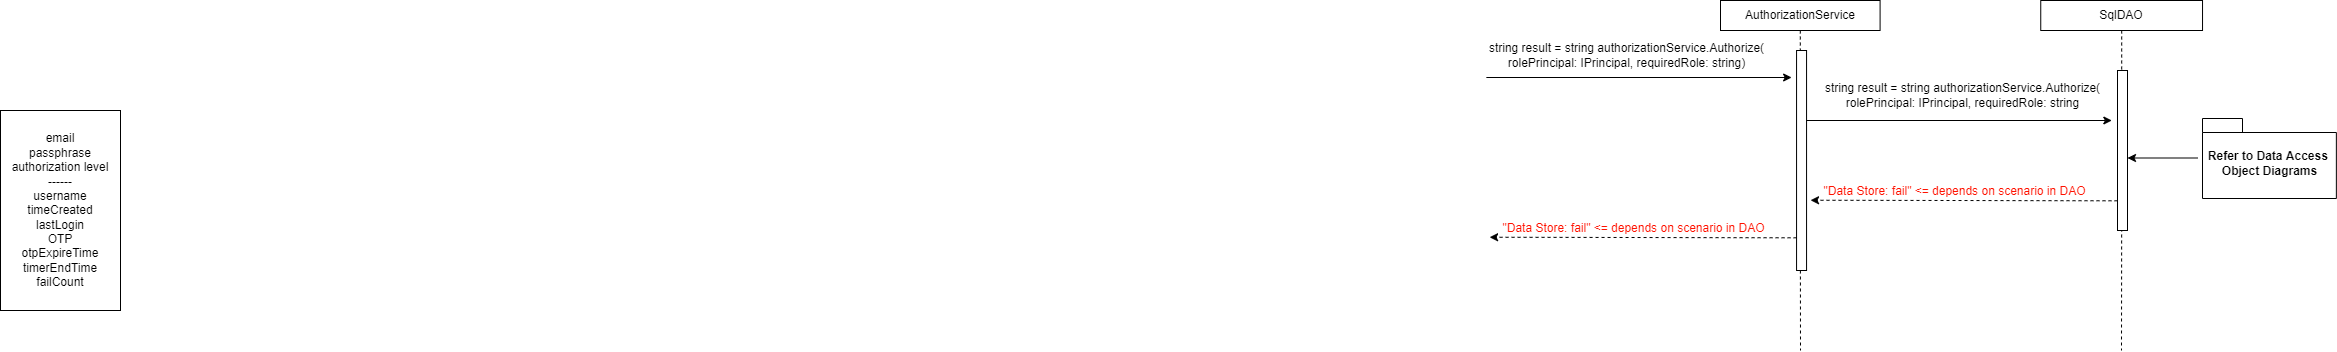

The diagram above was exported from draw.io. Its source (the exported page's mxGraphModel, read from the mxfile embedded in the PNG):
<mxGraphModel dx="2062" dy="1122" grid="1" gridSize="10" guides="1" tooltips="1" connect="1" arrows="1" fold="1" page="1" pageScale="1" pageWidth="850" pageHeight="1100" math="0" shadow="0">
  <root>
    <mxCell id="u6MAzQVymCFjwgkrx28f-0" />
    <mxCell id="u6MAzQVymCFjwgkrx28f-1" parent="u6MAzQVymCFjwgkrx28f-0" />
    <mxCell id="u6MAzQVymCFjwgkrx28f-2" style="edgeStyle=orthogonalEdgeStyle;rounded=0;orthogonalLoop=1;jettySize=auto;html=1;dashed=1;endArrow=none;endFill=0;" parent="u6MAzQVymCFjwgkrx28f-1" source="u6MAzQVymCFjwgkrx28f-3" edge="1">
      <mxGeometry relative="1" as="geometry">
        <mxPoint x="1840" y="560" as="targetPoint" />
      </mxGeometry>
    </mxCell>
    <mxCell id="u6MAzQVymCFjwgkrx28f-3" value="AuthorizationService" style="whiteSpace=wrap;html=1;fontSize=12;" parent="u6MAzQVymCFjwgkrx28f-1" vertex="1">
      <mxGeometry x="1760" y="210" width="159.59" height="30" as="geometry" />
    </mxCell>
    <mxCell id="u6MAzQVymCFjwgkrx28f-16" value="" style="endArrow=classic;html=1;rounded=0;fontSize=12;" parent="u6MAzQVymCFjwgkrx28f-1" edge="1">
      <mxGeometry width="50" height="50" relative="1" as="geometry">
        <mxPoint x="1525.85" y="287" as="sourcePoint" />
        <mxPoint x="1831.1200000000003" y="287" as="targetPoint" />
        <Array as="points" />
      </mxGeometry>
    </mxCell>
    <mxCell id="u6MAzQVymCFjwgkrx28f-17" value="string result = string authorizationService.Authorize(&lt;br&gt;rolePrincipal: IPrincipal, requiredRole: string)" style="text;html=1;align=center;verticalAlign=middle;resizable=0;points=[];autosize=1;strokeColor=none;fillColor=none;" parent="u6MAzQVymCFjwgkrx28f-1" vertex="1">
      <mxGeometry x="1521.0600000000002" y="250" width="290" height="30" as="geometry" />
    </mxCell>
    <mxCell id="u6MAzQVymCFjwgkrx28f-18" style="edgeStyle=orthogonalEdgeStyle;rounded=0;orthogonalLoop=1;jettySize=auto;html=1;dashed=1;endArrow=none;endFill=0;" parent="u6MAzQVymCFjwgkrx28f-1" source="u6MAzQVymCFjwgkrx28f-19" edge="1">
      <mxGeometry relative="1" as="geometry">
        <mxPoint x="2161" y="560" as="targetPoint" />
      </mxGeometry>
    </mxCell>
    <mxCell id="u6MAzQVymCFjwgkrx28f-19" value="&lt;span style=&quot;background-color: rgb(255 , 255 , 255)&quot;&gt;SqlDAO&lt;/span&gt;" style="whiteSpace=wrap;html=1;fontSize=12;" parent="u6MAzQVymCFjwgkrx28f-1" vertex="1">
      <mxGeometry x="2080.25" y="210" width="161.78" height="30" as="geometry" />
    </mxCell>
    <mxCell id="u6MAzQVymCFjwgkrx28f-29" value="email&lt;br&gt;passphrase&lt;br&gt;authorization level&lt;br&gt;------&lt;br&gt;username&lt;br&gt;timeCreated&lt;br&gt;lastLogin&lt;br&gt;OTP&lt;br&gt;otpExpireTime&lt;br&gt;timerEndTime&lt;br&gt;failCount" style="whiteSpace=wrap;html=1;" parent="u6MAzQVymCFjwgkrx28f-1" vertex="1">
      <mxGeometry x="40" y="320" width="120" height="200" as="geometry" />
    </mxCell>
    <mxCell id="u6MAzQVymCFjwgkrx28f-30" value="" style="whiteSpace=wrap;html=1;fontSize=12;" parent="u6MAzQVymCFjwgkrx28f-1" vertex="1">
      <mxGeometry x="1836.06" y="260" width="10" height="220" as="geometry" />
    </mxCell>
    <mxCell id="u6MAzQVymCFjwgkrx28f-33" value="" style="endArrow=classic;html=1;rounded=0;fontSize=12;" parent="u6MAzQVymCFjwgkrx28f-1" edge="1">
      <mxGeometry width="50" height="50" relative="1" as="geometry">
        <mxPoint x="1846.06" y="330" as="sourcePoint" />
        <mxPoint x="2151.3300000000004" y="330" as="targetPoint" />
        <Array as="points" />
      </mxGeometry>
    </mxCell>
    <mxCell id="u6MAzQVymCFjwgkrx28f-34" value="string result = string authorizationService.Authorize(&lt;br&gt;rolePrincipal: IPrincipal, requiredRole: string" style="text;html=1;align=center;verticalAlign=middle;resizable=0;points=[];autosize=1;strokeColor=none;fillColor=none;" parent="u6MAzQVymCFjwgkrx28f-1" vertex="1">
      <mxGeometry x="1857.0000000000005" y="290" width="290" height="30" as="geometry" />
    </mxCell>
    <mxCell id="u6MAzQVymCFjwgkrx28f-35" value="" style="whiteSpace=wrap;html=1;fontSize=12;" parent="u6MAzQVymCFjwgkrx28f-1" vertex="1">
      <mxGeometry x="2157" y="280" width="10" height="160" as="geometry" />
    </mxCell>
    <mxCell id="u6MAzQVymCFjwgkrx28f-36" value="Refer to Data Access &lt;br&gt;Object Diagrams" style="shape=folder;fontStyle=1;spacingTop=10;tabWidth=40;tabHeight=14;tabPosition=left;html=1;fontSize=12;" parent="u6MAzQVymCFjwgkrx28f-1" vertex="1">
      <mxGeometry x="2242" y="328" width="133.86" height="80" as="geometry" />
    </mxCell>
    <mxCell id="u6MAzQVymCFjwgkrx28f-37" value="" style="endArrow=classic;html=1;rounded=0;fontSize=12;" parent="u6MAzQVymCFjwgkrx28f-1" edge="1">
      <mxGeometry width="50" height="50" relative="1" as="geometry">
        <mxPoint x="2236.9999999999995" y="367.5" as="sourcePoint" />
        <mxPoint x="2167.0041379310346" y="367.5" as="targetPoint" />
        <Array as="points" />
      </mxGeometry>
    </mxCell>
    <mxCell id="u6MAzQVymCFjwgkrx28f-43" value="" style="endArrow=classic;html=1;rounded=0;dashed=1;fontSize=12;" parent="u6MAzQVymCFjwgkrx28f-1" edge="1">
      <mxGeometry width="50" height="50" relative="1" as="geometry">
        <mxPoint x="1836.0599999999993" y="447.2999999999995" as="sourcePoint" />
        <mxPoint x="1529.1000000000001" y="446.7499999999998" as="targetPoint" />
      </mxGeometry>
    </mxCell>
    <mxCell id="u6MAzQVymCFjwgkrx28f-44" value="&lt;span style=&quot;color: rgb(255 , 17 , 0)&quot;&gt;&quot;Data Store: fail&quot; &amp;lt;= depends on scenario in DAO&lt;/span&gt;" style="edgeLabel;html=1;align=center;verticalAlign=middle;resizable=0;points=[];fontSize=12;" parent="u6MAzQVymCFjwgkrx28f-43" connectable="0" vertex="1">
      <mxGeometry x="0.0829" relative="1" as="geometry">
        <mxPoint x="2" y="-10" as="offset" />
      </mxGeometry>
    </mxCell>
    <mxCell id="u6MAzQVymCFjwgkrx28f-54" value="" style="endArrow=classic;html=1;rounded=0;dashed=1;fontSize=12;" parent="u6MAzQVymCFjwgkrx28f-1" edge="1">
      <mxGeometry width="50" height="50" relative="1" as="geometry">
        <mxPoint x="2157" y="410.2999999999995" as="sourcePoint" />
        <mxPoint x="1850.0400000000002" y="409.7499999999998" as="targetPoint" />
      </mxGeometry>
    </mxCell>
    <mxCell id="u6MAzQVymCFjwgkrx28f-55" value="&lt;font color=&quot;#ff1100&quot;&gt;&quot;Data Store: fail&quot; &amp;lt;= depends on scenario in DAO&lt;/font&gt;" style="edgeLabel;html=1;align=center;verticalAlign=middle;resizable=0;points=[];fontSize=12;" parent="u6MAzQVymCFjwgkrx28f-54" connectable="0" vertex="1">
      <mxGeometry x="0.0829" relative="1" as="geometry">
        <mxPoint x="2" y="-10" as="offset" />
      </mxGeometry>
    </mxCell>
  </root>
</mxGraphModel>